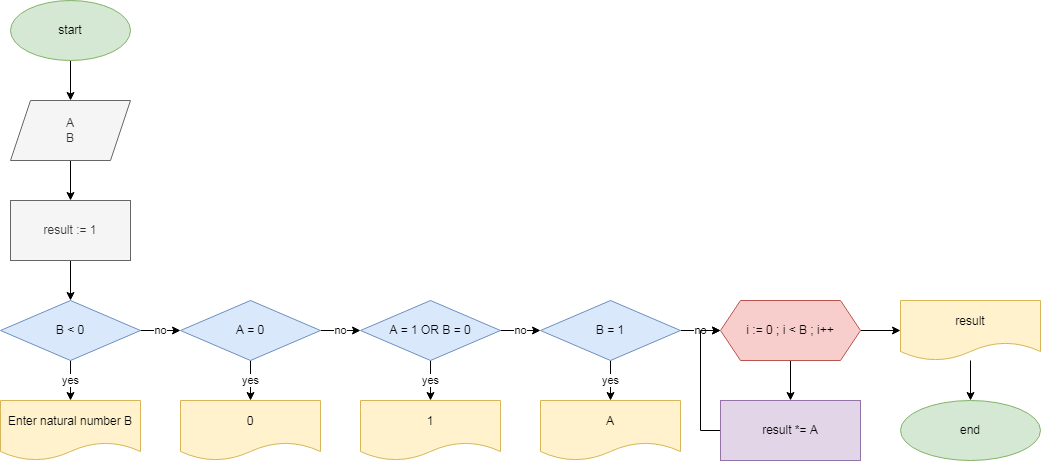

The diagram above was exported from draw.io. Its source (the exported page's mxGraphModel, read from the mxfile embedded in the PNG):
<mxGraphModel dx="868" dy="450" grid="1" gridSize="10" guides="1" tooltips="1" connect="1" arrows="1" fold="1" page="1" pageScale="1" pageWidth="827" pageHeight="1169" math="0" shadow="0">
  <root>
    <mxCell id="0" />
    <mxCell id="1" parent="0" />
    <mxCell id="uvMycTGMRpmpFbbqHzpn-3" value="" style="edgeStyle=orthogonalEdgeStyle;rounded=0;orthogonalLoop=1;jettySize=auto;html=1;" edge="1" parent="1" source="uvMycTGMRpmpFbbqHzpn-1" target="uvMycTGMRpmpFbbqHzpn-2">
      <mxGeometry relative="1" as="geometry" />
    </mxCell>
    <mxCell id="uvMycTGMRpmpFbbqHzpn-1" value="start" style="ellipse;whiteSpace=wrap;html=1;fillColor=#d5e8d4;strokeColor=#82b366;" vertex="1" parent="1">
      <mxGeometry x="50" y="120" width="120" height="60" as="geometry" />
    </mxCell>
    <mxCell id="uvMycTGMRpmpFbbqHzpn-5" value="" style="edgeStyle=orthogonalEdgeStyle;rounded=0;orthogonalLoop=1;jettySize=auto;html=1;" edge="1" parent="1" source="uvMycTGMRpmpFbbqHzpn-2" target="uvMycTGMRpmpFbbqHzpn-4">
      <mxGeometry relative="1" as="geometry" />
    </mxCell>
    <mxCell id="uvMycTGMRpmpFbbqHzpn-2" value="A&lt;br&gt;B" style="shape=parallelogram;perimeter=parallelogramPerimeter;whiteSpace=wrap;html=1;fixedSize=1;fillColor=#f5f5f5;fontColor=#333333;strokeColor=#666666;" vertex="1" parent="1">
      <mxGeometry x="50" y="220" width="120" height="60" as="geometry" />
    </mxCell>
    <mxCell id="uvMycTGMRpmpFbbqHzpn-7" value="" style="edgeStyle=orthogonalEdgeStyle;rounded=0;orthogonalLoop=1;jettySize=auto;html=1;" edge="1" parent="1" source="uvMycTGMRpmpFbbqHzpn-4" target="uvMycTGMRpmpFbbqHzpn-6">
      <mxGeometry relative="1" as="geometry" />
    </mxCell>
    <mxCell id="uvMycTGMRpmpFbbqHzpn-4" value="result := 1" style="whiteSpace=wrap;html=1;fillColor=#f5f5f5;fontColor=#333333;strokeColor=#666666;" vertex="1" parent="1">
      <mxGeometry x="50" y="320" width="120" height="60" as="geometry" />
    </mxCell>
    <mxCell id="uvMycTGMRpmpFbbqHzpn-9" value="yes" style="edgeStyle=orthogonalEdgeStyle;rounded=0;orthogonalLoop=1;jettySize=auto;html=1;" edge="1" parent="1" source="uvMycTGMRpmpFbbqHzpn-6" target="uvMycTGMRpmpFbbqHzpn-8">
      <mxGeometry relative="1" as="geometry" />
    </mxCell>
    <mxCell id="uvMycTGMRpmpFbbqHzpn-11" value="no" style="edgeStyle=orthogonalEdgeStyle;rounded=0;orthogonalLoop=1;jettySize=auto;html=1;" edge="1" parent="1" source="uvMycTGMRpmpFbbqHzpn-6" target="uvMycTGMRpmpFbbqHzpn-10">
      <mxGeometry relative="1" as="geometry" />
    </mxCell>
    <mxCell id="uvMycTGMRpmpFbbqHzpn-6" value="B &amp;lt; 0" style="rhombus;whiteSpace=wrap;html=1;fillColor=#dae8fc;strokeColor=#6c8ebf;" vertex="1" parent="1">
      <mxGeometry x="40" y="420" width="140" height="60" as="geometry" />
    </mxCell>
    <mxCell id="uvMycTGMRpmpFbbqHzpn-8" value="Enter natural number B" style="shape=document;whiteSpace=wrap;html=1;boundedLbl=1;fillColor=#fff2cc;strokeColor=#d6b656;" vertex="1" parent="1">
      <mxGeometry x="40" y="520" width="140" height="60" as="geometry" />
    </mxCell>
    <mxCell id="uvMycTGMRpmpFbbqHzpn-15" value="no" style="edgeStyle=orthogonalEdgeStyle;rounded=0;orthogonalLoop=1;jettySize=auto;html=1;" edge="1" parent="1" source="uvMycTGMRpmpFbbqHzpn-10" target="uvMycTGMRpmpFbbqHzpn-14">
      <mxGeometry relative="1" as="geometry" />
    </mxCell>
    <mxCell id="uvMycTGMRpmpFbbqHzpn-36" value="yes" style="edgeStyle=orthogonalEdgeStyle;rounded=0;orthogonalLoop=1;jettySize=auto;html=1;entryX=0.5;entryY=0;entryDx=0;entryDy=0;" edge="1" parent="1" source="uvMycTGMRpmpFbbqHzpn-10" target="uvMycTGMRpmpFbbqHzpn-12">
      <mxGeometry relative="1" as="geometry" />
    </mxCell>
    <mxCell id="uvMycTGMRpmpFbbqHzpn-10" value="A = 0" style="rhombus;whiteSpace=wrap;html=1;fillColor=#dae8fc;strokeColor=#6c8ebf;" vertex="1" parent="1">
      <mxGeometry x="220" y="420" width="140" height="60" as="geometry" />
    </mxCell>
    <mxCell id="uvMycTGMRpmpFbbqHzpn-12" value="0" style="shape=document;whiteSpace=wrap;html=1;boundedLbl=1;fillColor=#fff2cc;strokeColor=#d6b656;" vertex="1" parent="1">
      <mxGeometry x="220" y="520" width="140" height="60" as="geometry" />
    </mxCell>
    <mxCell id="uvMycTGMRpmpFbbqHzpn-19" value="no" style="edgeStyle=orthogonalEdgeStyle;rounded=0;orthogonalLoop=1;jettySize=auto;html=1;" edge="1" parent="1" source="uvMycTGMRpmpFbbqHzpn-14" target="uvMycTGMRpmpFbbqHzpn-18">
      <mxGeometry relative="1" as="geometry" />
    </mxCell>
    <mxCell id="uvMycTGMRpmpFbbqHzpn-37" value="yes" style="edgeStyle=orthogonalEdgeStyle;rounded=0;orthogonalLoop=1;jettySize=auto;html=1;entryX=0.5;entryY=0;entryDx=0;entryDy=0;" edge="1" parent="1" source="uvMycTGMRpmpFbbqHzpn-14" target="uvMycTGMRpmpFbbqHzpn-16">
      <mxGeometry relative="1" as="geometry" />
    </mxCell>
    <mxCell id="uvMycTGMRpmpFbbqHzpn-14" value="A = 1 OR B = 0" style="rhombus;whiteSpace=wrap;html=1;fillColor=#dae8fc;strokeColor=#6c8ebf;" vertex="1" parent="1">
      <mxGeometry x="400" y="420" width="140" height="60" as="geometry" />
    </mxCell>
    <mxCell id="uvMycTGMRpmpFbbqHzpn-16" value="1" style="shape=document;whiteSpace=wrap;html=1;boundedLbl=1;fillColor=#fff2cc;strokeColor=#d6b656;" vertex="1" parent="1">
      <mxGeometry x="400" y="520" width="140" height="60" as="geometry" />
    </mxCell>
    <mxCell id="uvMycTGMRpmpFbbqHzpn-23" value="no" style="edgeStyle=orthogonalEdgeStyle;rounded=0;orthogonalLoop=1;jettySize=auto;html=1;" edge="1" parent="1" source="uvMycTGMRpmpFbbqHzpn-18" target="uvMycTGMRpmpFbbqHzpn-22">
      <mxGeometry relative="1" as="geometry" />
    </mxCell>
    <mxCell id="uvMycTGMRpmpFbbqHzpn-38" value="yes" style="edgeStyle=orthogonalEdgeStyle;rounded=0;orthogonalLoop=1;jettySize=auto;html=1;entryX=0.5;entryY=0;entryDx=0;entryDy=0;" edge="1" parent="1" source="uvMycTGMRpmpFbbqHzpn-18" target="uvMycTGMRpmpFbbqHzpn-20">
      <mxGeometry relative="1" as="geometry" />
    </mxCell>
    <mxCell id="uvMycTGMRpmpFbbqHzpn-18" value="B = 1" style="rhombus;whiteSpace=wrap;html=1;fillColor=#dae8fc;strokeColor=#6c8ebf;" vertex="1" parent="1">
      <mxGeometry x="580" y="420" width="140" height="60" as="geometry" />
    </mxCell>
    <mxCell id="uvMycTGMRpmpFbbqHzpn-20" value="A" style="shape=document;whiteSpace=wrap;html=1;boundedLbl=1;fillColor=#fff2cc;strokeColor=#d6b656;" vertex="1" parent="1">
      <mxGeometry x="580" y="520" width="140" height="60" as="geometry" />
    </mxCell>
    <mxCell id="uvMycTGMRpmpFbbqHzpn-29" value="" style="edgeStyle=orthogonalEdgeStyle;rounded=0;orthogonalLoop=1;jettySize=auto;html=1;" edge="1" parent="1" source="uvMycTGMRpmpFbbqHzpn-22" target="uvMycTGMRpmpFbbqHzpn-28">
      <mxGeometry relative="1" as="geometry" />
    </mxCell>
    <mxCell id="uvMycTGMRpmpFbbqHzpn-32" style="edgeStyle=orthogonalEdgeStyle;rounded=0;orthogonalLoop=1;jettySize=auto;html=1;entryX=0.5;entryY=0;entryDx=0;entryDy=0;" edge="1" parent="1" source="uvMycTGMRpmpFbbqHzpn-22" target="uvMycTGMRpmpFbbqHzpn-25">
      <mxGeometry relative="1" as="geometry" />
    </mxCell>
    <mxCell id="uvMycTGMRpmpFbbqHzpn-22" value="i := 0 ; i &amp;lt; B ; i++" style="shape=hexagon;perimeter=hexagonPerimeter2;whiteSpace=wrap;html=1;fixedSize=1;fillColor=#f8cecc;strokeColor=#b85450;" vertex="1" parent="1">
      <mxGeometry x="760" y="420" width="140" height="60" as="geometry" />
    </mxCell>
    <mxCell id="uvMycTGMRpmpFbbqHzpn-27" style="edgeStyle=orthogonalEdgeStyle;rounded=0;orthogonalLoop=1;jettySize=auto;html=1;entryX=0;entryY=0.5;entryDx=0;entryDy=0;" edge="1" parent="1" source="uvMycTGMRpmpFbbqHzpn-25" target="uvMycTGMRpmpFbbqHzpn-22">
      <mxGeometry relative="1" as="geometry">
        <Array as="points">
          <mxPoint x="740" y="550" />
          <mxPoint x="740" y="450" />
        </Array>
      </mxGeometry>
    </mxCell>
    <mxCell id="uvMycTGMRpmpFbbqHzpn-25" value="result *= A" style="whiteSpace=wrap;html=1;fillColor=#e1d5e7;strokeColor=#9673a6;" vertex="1" parent="1">
      <mxGeometry x="760" y="520" width="140" height="60" as="geometry" />
    </mxCell>
    <mxCell id="uvMycTGMRpmpFbbqHzpn-31" value="" style="edgeStyle=orthogonalEdgeStyle;rounded=0;orthogonalLoop=1;jettySize=auto;html=1;" edge="1" parent="1" source="uvMycTGMRpmpFbbqHzpn-28" target="uvMycTGMRpmpFbbqHzpn-30">
      <mxGeometry relative="1" as="geometry" />
    </mxCell>
    <mxCell id="uvMycTGMRpmpFbbqHzpn-28" value="result" style="shape=document;whiteSpace=wrap;html=1;boundedLbl=1;fillColor=#fff2cc;strokeColor=#d6b656;" vertex="1" parent="1">
      <mxGeometry x="940" y="420" width="140" height="60" as="geometry" />
    </mxCell>
    <mxCell id="uvMycTGMRpmpFbbqHzpn-30" value="end" style="ellipse;whiteSpace=wrap;html=1;fillColor=#d5e8d4;strokeColor=#82b366;" vertex="1" parent="1">
      <mxGeometry x="940" y="520" width="140" height="60" as="geometry" />
    </mxCell>
  </root>
</mxGraphModel>